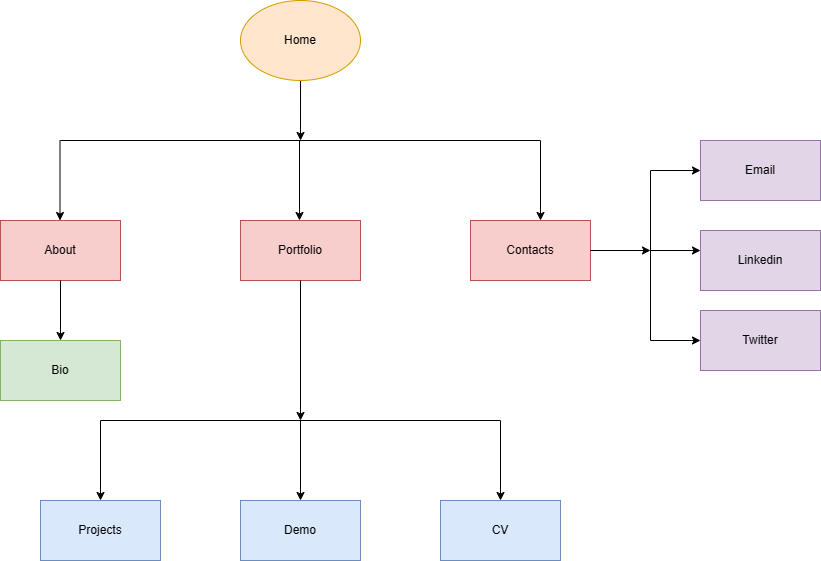

The diagram above was exported from draw.io. Its source (the exported page's mxGraphModel, read from the mxfile embedded in the PNG):
<mxGraphModel dx="872" dy="477" grid="1" gridSize="10" guides="1" tooltips="1" connect="1" arrows="1" fold="1" page="1" pageScale="1" pageWidth="850" pageHeight="1100" math="0" shadow="0">
  <root>
    <mxCell id="0" />
    <mxCell id="1" parent="0" />
    <mxCell id="iXQppucdWQbqTQGLC4Rm-2" value="" style="endArrow=none;html=1;rounded=0;" edge="1" parent="1">
      <mxGeometry width="50" height="50" relative="1" as="geometry">
        <mxPoint x="80" y="160" as="sourcePoint" />
        <mxPoint x="560" y="160" as="targetPoint" />
      </mxGeometry>
    </mxCell>
    <mxCell id="iXQppucdWQbqTQGLC4Rm-3" value="" style="endArrow=classic;html=1;rounded=0;" edge="1" parent="1">
      <mxGeometry width="50" height="50" relative="1" as="geometry">
        <mxPoint x="319" y="160" as="sourcePoint" />
        <mxPoint x="319" y="240" as="targetPoint" />
      </mxGeometry>
    </mxCell>
    <mxCell id="iXQppucdWQbqTQGLC4Rm-4" value="" style="endArrow=classic;html=1;rounded=0;" edge="1" parent="1">
      <mxGeometry width="50" height="50" relative="1" as="geometry">
        <mxPoint x="79.5" y="160" as="sourcePoint" />
        <mxPoint x="79.5" y="240" as="targetPoint" />
      </mxGeometry>
    </mxCell>
    <mxCell id="iXQppucdWQbqTQGLC4Rm-5" value="" style="endArrow=classic;html=1;rounded=0;" edge="1" parent="1">
      <mxGeometry width="50" height="50" relative="1" as="geometry">
        <mxPoint x="560" y="160" as="sourcePoint" />
        <mxPoint x="560" y="240" as="targetPoint" />
      </mxGeometry>
    </mxCell>
    <mxCell id="iXQppucdWQbqTQGLC4Rm-6" value="Portfolio" style="rounded=0;whiteSpace=wrap;html=1;fillColor=#f8cecc;strokeColor=#b85450;" vertex="1" parent="1">
      <mxGeometry x="260" y="240" width="120" height="60" as="geometry" />
    </mxCell>
    <mxCell id="iXQppucdWQbqTQGLC4Rm-8" value="About" style="rounded=0;whiteSpace=wrap;html=1;fillColor=#f8cecc;strokeColor=#b85450;" vertex="1" parent="1">
      <mxGeometry x="20" y="240" width="120" height="60" as="geometry" />
    </mxCell>
    <mxCell id="iXQppucdWQbqTQGLC4Rm-9" value="Contacts" style="rounded=0;whiteSpace=wrap;html=1;fillColor=#f8cecc;strokeColor=#b85450;" vertex="1" parent="1">
      <mxGeometry x="490" y="240" width="120" height="60" as="geometry" />
    </mxCell>
    <mxCell id="iXQppucdWQbqTQGLC4Rm-10" value="" style="endArrow=classic;html=1;rounded=0;exitX=0.5;exitY=1;exitDx=0;exitDy=0;entryX=0.5;entryY=0;entryDx=0;entryDy=0;" edge="1" parent="1" source="iXQppucdWQbqTQGLC4Rm-8" target="iXQppucdWQbqTQGLC4Rm-11">
      <mxGeometry width="50" height="50" relative="1" as="geometry">
        <mxPoint x="400" y="310" as="sourcePoint" />
        <mxPoint x="80" y="350" as="targetPoint" />
      </mxGeometry>
    </mxCell>
    <mxCell id="iXQppucdWQbqTQGLC4Rm-11" value="Bio" style="rounded=0;whiteSpace=wrap;html=1;fillColor=#d5e8d4;strokeColor=#82b366;" vertex="1" parent="1">
      <mxGeometry x="20" y="360" width="120" height="60" as="geometry" />
    </mxCell>
    <mxCell id="iXQppucdWQbqTQGLC4Rm-12" value="" style="endArrow=classic;html=1;rounded=0;exitX=0.5;exitY=1;exitDx=0;exitDy=0;" edge="1" parent="1" source="iXQppucdWQbqTQGLC4Rm-6">
      <mxGeometry width="50" height="50" relative="1" as="geometry">
        <mxPoint x="360" y="360" as="sourcePoint" />
        <mxPoint x="320" y="440" as="targetPoint" />
      </mxGeometry>
    </mxCell>
    <mxCell id="iXQppucdWQbqTQGLC4Rm-15" value="" style="endArrow=none;html=1;rounded=0;" edge="1" parent="1">
      <mxGeometry width="50" height="50" relative="1" as="geometry">
        <mxPoint x="120" y="440" as="sourcePoint" />
        <mxPoint x="520" y="440" as="targetPoint" />
      </mxGeometry>
    </mxCell>
    <mxCell id="iXQppucdWQbqTQGLC4Rm-16" value="Projects" style="rounded=0;whiteSpace=wrap;html=1;fillColor=#dae8fc;strokeColor=#6c8ebf;" vertex="1" parent="1">
      <mxGeometry x="60" y="520" width="120" height="60" as="geometry" />
    </mxCell>
    <mxCell id="iXQppucdWQbqTQGLC4Rm-18" value="" style="endArrow=classic;html=1;rounded=0;" edge="1" parent="1">
      <mxGeometry width="50" height="50" relative="1" as="geometry">
        <mxPoint x="120" y="440" as="sourcePoint" />
        <mxPoint x="120" y="520" as="targetPoint" />
      </mxGeometry>
    </mxCell>
    <mxCell id="iXQppucdWQbqTQGLC4Rm-21" value="" style="endArrow=classic;html=1;rounded=0;entryX=0.25;entryY=0;entryDx=0;entryDy=0;" edge="1" parent="1">
      <mxGeometry width="50" height="50" relative="1" as="geometry">
        <mxPoint x="520" y="440" as="sourcePoint" />
        <mxPoint x="520" y="520" as="targetPoint" />
      </mxGeometry>
    </mxCell>
    <mxCell id="iXQppucdWQbqTQGLC4Rm-23" value="" style="endArrow=classic;html=1;rounded=0;exitX=1;exitY=0.5;exitDx=0;exitDy=0;" edge="1" parent="1" source="iXQppucdWQbqTQGLC4Rm-9">
      <mxGeometry width="50" height="50" relative="1" as="geometry">
        <mxPoint x="400" y="410" as="sourcePoint" />
        <mxPoint x="670" y="270" as="targetPoint" />
      </mxGeometry>
    </mxCell>
    <mxCell id="iXQppucdWQbqTQGLC4Rm-24" value="" style="endArrow=none;html=1;rounded=0;" edge="1" parent="1">
      <mxGeometry width="50" height="50" relative="1" as="geometry">
        <mxPoint x="670" y="190" as="sourcePoint" />
        <mxPoint x="670" y="360" as="targetPoint" />
      </mxGeometry>
    </mxCell>
    <mxCell id="iXQppucdWQbqTQGLC4Rm-26" value="" style="endArrow=classic;html=1;rounded=0;exitX=0.417;exitY=1;exitDx=0;exitDy=0;exitPerimeter=0;" edge="1" parent="1">
      <mxGeometry width="50" height="50" relative="1" as="geometry">
        <mxPoint x="320.03999999999996" y="100" as="sourcePoint" />
        <mxPoint x="320" y="160" as="targetPoint" />
      </mxGeometry>
    </mxCell>
    <mxCell id="iXQppucdWQbqTQGLC4Rm-27" value="Home" style="ellipse;whiteSpace=wrap;html=1;fillColor=#ffe6cc;strokeColor=#d79b00;" vertex="1" parent="1">
      <mxGeometry x="260" y="20" width="120" height="80" as="geometry" />
    </mxCell>
    <mxCell id="iXQppucdWQbqTQGLC4Rm-28" value="Demo" style="rounded=0;whiteSpace=wrap;html=1;fillColor=#dae8fc;strokeColor=#6c8ebf;" vertex="1" parent="1">
      <mxGeometry x="260" y="520" width="120" height="60" as="geometry" />
    </mxCell>
    <mxCell id="iXQppucdWQbqTQGLC4Rm-30" value="" style="endArrow=classic;html=1;rounded=0;" edge="1" parent="1">
      <mxGeometry width="50" height="50" relative="1" as="geometry">
        <mxPoint x="670" y="190" as="sourcePoint" />
        <mxPoint x="720" y="190" as="targetPoint" />
      </mxGeometry>
    </mxCell>
    <mxCell id="iXQppucdWQbqTQGLC4Rm-31" value="" style="endArrow=classic;html=1;rounded=0;" edge="1" parent="1">
      <mxGeometry width="50" height="50" relative="1" as="geometry">
        <mxPoint x="670" y="270" as="sourcePoint" />
        <mxPoint x="720" y="270" as="targetPoint" />
      </mxGeometry>
    </mxCell>
    <mxCell id="iXQppucdWQbqTQGLC4Rm-32" value="" style="endArrow=classic;html=1;rounded=0;" edge="1" parent="1">
      <mxGeometry width="50" height="50" relative="1" as="geometry">
        <mxPoint x="670" y="360" as="sourcePoint" />
        <mxPoint x="720" y="360" as="targetPoint" />
      </mxGeometry>
    </mxCell>
    <mxCell id="iXQppucdWQbqTQGLC4Rm-33" value="Email" style="rounded=0;whiteSpace=wrap;html=1;fillColor=#e1d5e7;strokeColor=#9673a6;" vertex="1" parent="1">
      <mxGeometry x="720" y="160" width="120" height="60" as="geometry" />
    </mxCell>
    <mxCell id="iXQppucdWQbqTQGLC4Rm-34" value="Linkedin" style="rounded=0;whiteSpace=wrap;html=1;fillColor=#e1d5e7;strokeColor=#9673a6;" vertex="1" parent="1">
      <mxGeometry x="720" y="250" width="120" height="60" as="geometry" />
    </mxCell>
    <mxCell id="iXQppucdWQbqTQGLC4Rm-35" value="Twitter" style="rounded=0;whiteSpace=wrap;html=1;fillColor=#e1d5e7;strokeColor=#9673a6;" vertex="1" parent="1">
      <mxGeometry x="720" y="330" width="120" height="60" as="geometry" />
    </mxCell>
    <mxCell id="iXQppucdWQbqTQGLC4Rm-36" value="" style="endArrow=classic;html=1;rounded=0;entryX=0.5;entryY=0;entryDx=0;entryDy=0;" edge="1" parent="1" target="iXQppucdWQbqTQGLC4Rm-28">
      <mxGeometry width="50" height="50" relative="1" as="geometry">
        <mxPoint x="320" y="440" as="sourcePoint" />
        <mxPoint x="450" y="360" as="targetPoint" />
      </mxGeometry>
    </mxCell>
    <mxCell id="iXQppucdWQbqTQGLC4Rm-37" value="CV" style="rounded=0;whiteSpace=wrap;html=1;fillColor=#dae8fc;strokeColor=#6c8ebf;" vertex="1" parent="1">
      <mxGeometry x="460" y="520" width="120" height="60" as="geometry" />
    </mxCell>
  </root>
</mxGraphModel>